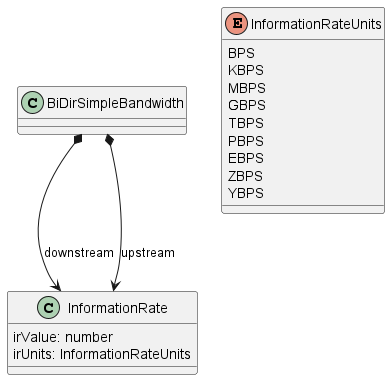

The diagram above was rendered by PlantUML. Its source (embedded in the PNG):
@startuml

class BiDirSimpleBandwidth {

}

BiDirSimpleBandwidth *--> InformationRate : downstream
BiDirSimpleBandwidth *--> InformationRate : upstream



class InformationRate {

    irValue: number
    irUnits: InformationRateUnits
}



enum InformationRateUnits {

    BPS
    KBPS
    MBPS
    GBPS
    TBPS
    PBPS
    EBPS
    ZBPS
    YBPS
}

@enduml